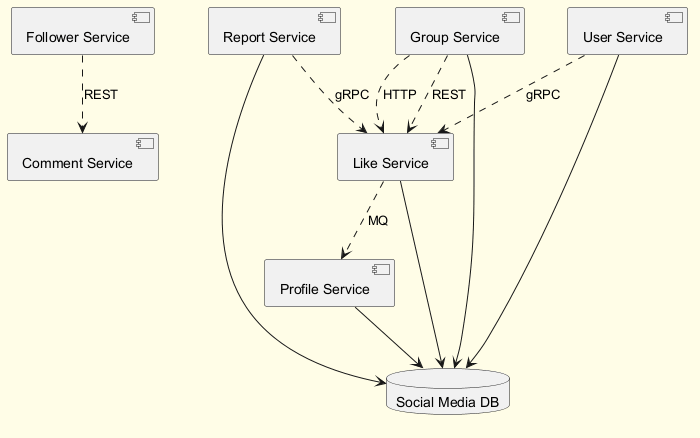

The diagram above was rendered by PlantUML. Its source (embedded in the PNG):
@startuml
skinparam backgroundColor #FFFDE7
skinparam classBackgroundColor #FFF9C4
skinparam classBorderColor #F57F17
component "Follower Service" as C_FollowerService
component "Group Service" as C_GroupService
component "Comment Service" as C_CommentService
component "Profile Service" as C_ProfileService
component "Like Service" as C_LikeService
component "Report Service" as C_ReportService
component "User Service" as C_UserService
database "Social Media DB" as DB_social_media
C_GroupService --> DB_social_media
C_ProfileService --> DB_social_media
C_LikeService --> DB_social_media
C_ReportService --> DB_social_media
C_UserService --> DB_social_media
C_GroupService ..> C_LikeService : REST
C_GroupService ..> C_LikeService : HTTP
C_ReportService ..> C_LikeService : gRPC
C_FollowerService ..> C_CommentService : REST
C_UserService ..> C_LikeService : gRPC
C_LikeService ..> C_ProfileService : MQ
@enduml